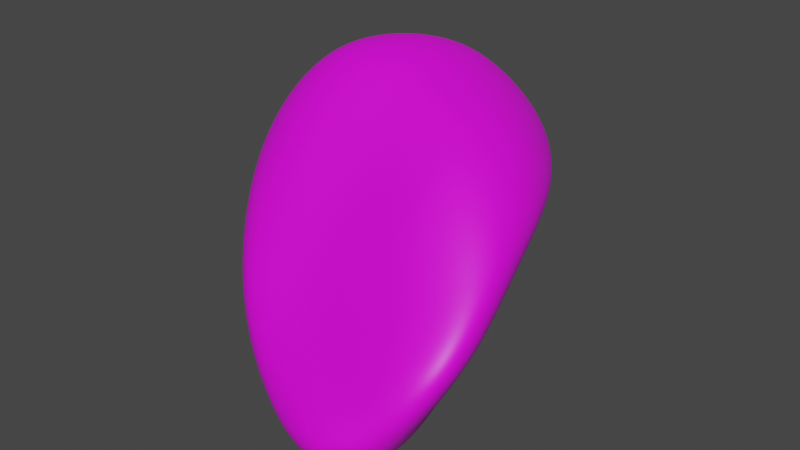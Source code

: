 # Source: Low-Poly-Rock-Grey.blend  (saved by Blender 2.92.15; exported with 4.5.12 LTS)
import bpy
from mathutils import Matrix  # noqa: F401  (used for matrix-valued properties, if any)

bpy.ops.wm.read_factory_settings(use_empty=True)
scene = bpy.context.scene
scene.name = 'Scene'

# ---- collections
col_collection = bpy.data.collections.new('Collection'); scene.collection.children.link(col_collection)

# ---- images (referenced by path relative to the original .blend; pixels are not part of the script)
import os
ASSET_DIR = os.environ.get("B2B_ASSET_DIR", "")  # directory of the original .blend (textures are referenced by path, not embedded)
HERE = os.path.dirname(os.path.abspath(__file__))  # packed textures are extracted next to this script under _unpacked/

def load_image(name, relpath, width, height, colorspace="sRGB"):
    """Load a texture the original file referenced (path relative to the .blend, or extracted next to this script)."""
    p = next((c for c in (os.path.join(HERE, relpath), os.path.join(ASSET_DIR, relpath)) if relpath and os.path.exists(c)), "")
    if p:
        img = bpy.data.images.load(p, check_existing=True)
        img.name = name
    else:  # same state as the original file: an image datablock whose file is absent (Cycles renders it pink)
        img = bpy.data.images.new(name, width, height)
        img.source = "FILE"
        img.filepath = "//" + (relpath or name)
    img.colorspace_settings.name = colorspace
    return img
img_blender_colour_pallet_png = load_image('Blender_Colour_Pallet.png', 'Blender_Colour_Pallet.png', 1024, 1024, 'sRGB')

# ---- materials (node trees are filled in below, after node groups)
mat_material_001 = bpy.data.materials.new('Material.001')
mat_material_001.use_transparent_shadow = False

# ---- material node trees
mat_material_001.use_nodes = True; mat_material_001.node_tree.nodes.clear()
_N = mat_material_001.node_tree.nodes; _L = mat_material_001.node_tree.links
n0 = _N.new('ShaderNodeBsdfPrincipled'); n0.name = 'Principled BSDF'; n0.location = (10, 300)
n0.distribution = 'GGX'
n0.subsurface_method = 'BURLEY'
n0.inputs[3].default_value = 1.45
n0.inputs[27].default_value = (0.0, 0.0, 0.0, 1.0)
n0.inputs[28].default_value = 1.0
n1 = _N.new('ShaderNodeOutputMaterial'); n1.name = 'Material Output'; n1.location = (300, 300)
n2 = _N.new('ShaderNodeTexImage'); n2.name = 'Image Texture'; n2.location = (-280, 280)
n2.image = img_blender_colour_pallet_png
_L.new(n0.outputs[0], n1.inputs[0])
_L.new(n2.outputs[0], n0.inputs[0])
n1.is_active_output = True

# ---- world
world_world = bpy.data.worlds.new('World'); scene.world = world_world
world_world.use_nodes = True; world_world.node_tree.nodes.clear()
_N = world_world.node_tree.nodes; _L = world_world.node_tree.links
n0 = _N.new('ShaderNodeOutputWorld'); n0.name = 'World Output'; n0.location = (300, 300)
n1 = _N.new('ShaderNodeBackground'); n1.name = 'Background'; n1.location = (10, 300)
n1.inputs[0].default_value = (0.05088, 0.05088, 0.05088, 1.0)
_L.new(n1.outputs[0], n0.inputs[0])
n0.is_active_output = True
world_world.color = (0.05088, 0.05088, 0.05088)
world_world.use_sun_shadow = False
world_world.sun_shadow_jitter_overblur = 0.0

# ---- meshes
me_icosphere_001 = bpy.data.meshes.new('Icosphere.001')
me_icosphere_001.from_pydata([(0.1058, 0.07323, -0.9258), (0.8904, -1.255, -0.3302), (0.1315, -1.264, -0.6052), (-1.285, 0.5121, -0.5171), (-0.7165, 1.195, -0.7527), (0.2891, 0.3016, 0.01891), (-0.0538, -0.7566, -0.0717), (-0.7972, -0.4653, 0.4559), (-0.5915, 0.381, 0.9012), (0.2681, 0.9772, 0.3835), (1.09, -0.7726, 0.3442), (0.05677, -0.02221, 0.9073)], [], [(0, 1, 2), (1, 0, 5), (0, 2, 3), (0, 3, 4), (0, 4, 5), (1, 5, 10), (2, 1, 6), (3, 2, 7), (4, 3, 8), (5, 4, 9), (1, 10, 6), (2, 6, 7), (3, 7, 8), (4, 8, 9), (5, 9, 10), (6, 10, 11), (7, 6, 11), (8, 7, 11), (9, 8, 11), (10, 9, 11)])
_uv = me_icosphere_001.uv_layers.new(name='UVMap')
_uv.uv.foreach_set('vector', [0.5657, 0.9118, 0.5333, 0.9076, 0.5237, 0.9112, 0.5333, 0.9076, 0.5657, 0.9118, 0.5751, 0.9389, 0.5657, 0.9118, 0.5237, 0.9112, 0.56, 0.9451, 0.5657, 0.9118, 0.56, 0.9451, 0.5868, 0.9355, 0.5657, 0.9118, 0.5868, 0.9355, 0.5751, 0.9389, 0.5333, 0.9076, 0.5751, 0.9389, 0.5518, 0.9299, 0.5237, 0.9112, 0.5333, 0.9076, 0.5371, 0.9338, 0.56, 0.9451, 0.5237, 0.9112, 0.5363, 0.9617, 0.5868, 0.9355, 0.56, 0.9451, 0.5647, 0.9779, 0.5751, 0.9389, 0.5868, 0.9355, 0.5956, 0.9548, 0.5333, 0.9076, 0.5518, 0.9299, 0.5371, 0.9338, 0.5237, 0.9112, 0.5371, 0.9338, 0.5363, 0.9617, 0.56, 0.9451, 0.5363, 0.9617, 0.5647, 0.9779, 0.5868, 0.9355, 0.5647, 0.9779, 0.5956, 0.9548, 0.5751, 0.9389, 0.5956, 0.9548, 0.5518, 0.9299, 0.5371, 0.9338, 0.5518, 0.9299, 0.5613, 0.9679, 0.5363, 0.9617, 0.5371, 0.9338, 0.5613, 0.9679, 0.5647, 0.9779, 0.5363, 0.9617, 0.5613, 0.9679, 0.5956, 0.9548, 0.5647, 0.9779, 0.5613, 0.9679, 0.5518, 0.9299, 0.5956, 0.9548, 0.5613, 0.9679])
me_icosphere_001.materials.append(mat_material_001)
me_icosphere_001.use_remesh_fix_poles = True
me_icosphere_001.use_remesh_preserve_attributes = False
me_icosphere_001.use_mirror_vertex_groups = False
me_icosphere_001.update()

# ---- objects
ob_icosphere = bpy.data.objects.new('Icosphere', me_icosphere_001)

# ---- transforms, parenting, visibility, modifiers, constraints
ob_icosphere.location = (0.0, 0.0, 0.0)
ob_icosphere.lineart.crease_threshold = 0.0
_m = ob_icosphere.modifiers.new('Subdivision', 'SUBSURF')
_m.uv_smooth = 'PRESERVE_CORNERS'
_m.render_levels = 6
_m = ob_icosphere.modifiers.new('Triangulate', 'TRIANGULATE')

# ---- collection membership
col_collection.objects.link(ob_icosphere)

# ---- scene / render settings (as saved in the file)
scene.frame_start = 1; scene.frame_end = 250; scene.frame_set(0)
scene.render.engine = 'BLENDER_EEVEE_NEXT'
scene.cycles.use_denoising = False
scene.cycles.samples = 128
scene.cycles.sampling_pattern = 'TABULATED_SOBOL'
scene.cycles.use_adaptive_sampling = False
scene.cycles.use_light_tree = False
scene.view_settings.view_transform = 'Filmic'
bpy.context.view_layer.update()

# ---- added for rendering (the .blend has no active camera and no usable light): camera, sun
cam_auto = bpy.data.cameras.new('AutoCamera')
cam_auto.lens = 50.0
cam_auto.sensor_width = 36.0
cam_auto.clip_end = 1000.0
ob_auto_camera = bpy.data.objects.new('AutoCamera', cam_auto)
scene.collection.objects.link(ob_auto_camera)
ob_auto_camera.location = (2.6313, -3.29866, 2.17078)
ob_auto_camera.rotation_euler = (1.09748, -7.21219e-08, 0.694738)
scene.camera = ob_auto_camera
light_auto_sun = bpy.data.lights.new('AutoSun', 'SUN')
light_auto_sun.energy = 3.0
light_auto_sun.angle = 0.0523599
ob_auto_sun = bpy.data.objects.new('AutoSun', light_auto_sun)
scene.collection.objects.link(ob_auto_sun)
ob_auto_sun.rotation_euler = (0.872665, 0.174533, 0.523599)
bpy.context.view_layer.update()
